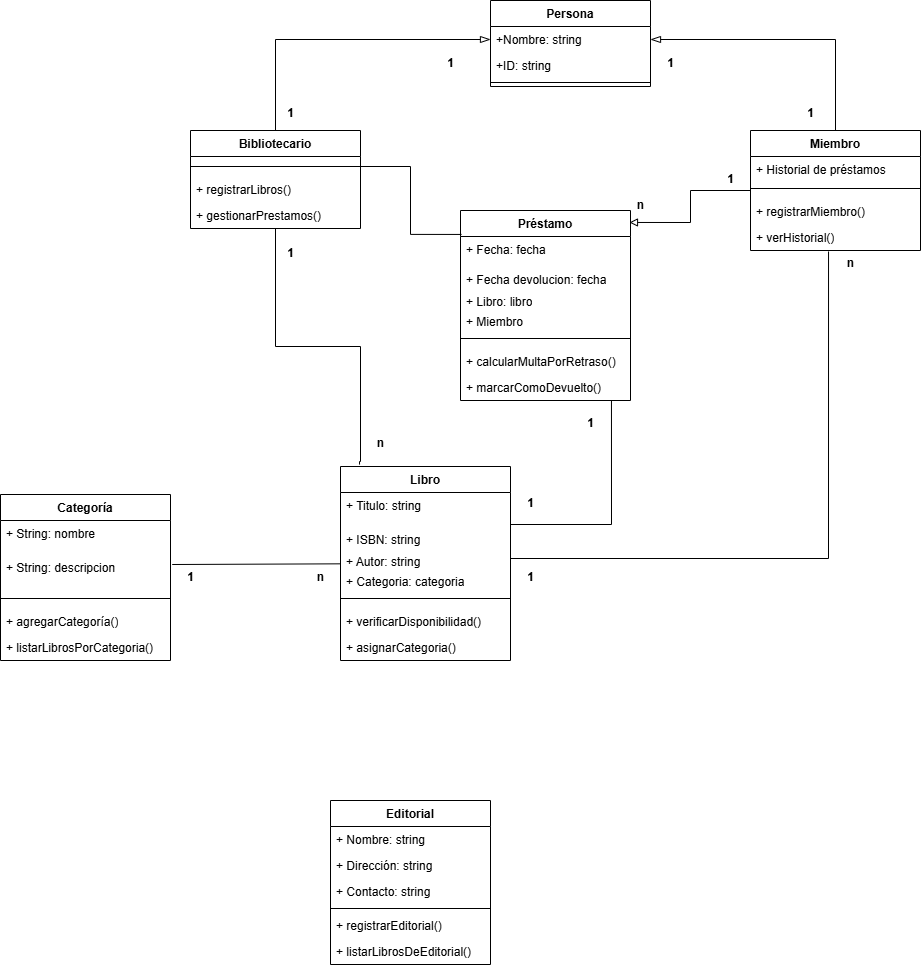

The diagram above was exported from draw.io. Its source (the exported page's mxGraphModel, read from the mxfile embedded in the PNG):
<mxGraphModel dx="1434" dy="786" grid="1" gridSize="10" guides="1" tooltips="1" connect="1" arrows="1" fold="1" page="1" pageScale="1" pageWidth="827" pageHeight="1169" math="0" shadow="0">
  <root>
    <mxCell id="0" />
    <mxCell id="1" parent="0" />
    <mxCell id="8rS9LMEOKrNN_putLrV8-1" value="Libro" style="swimlane;fontStyle=1;align=center;verticalAlign=top;childLayout=stackLayout;horizontal=1;startSize=26;horizontalStack=0;resizeParent=1;resizeParentMax=0;resizeLast=0;collapsible=1;marginBottom=0;whiteSpace=wrap;html=1;" parent="1" vertex="1">
      <mxGeometry x="450" y="506" width="170" height="194" as="geometry" />
    </mxCell>
    <mxCell id="8rS9LMEOKrNN_putLrV8-2" value="+ Titulo: string" style="text;strokeColor=none;fillColor=none;align=left;verticalAlign=top;spacingLeft=4;spacingRight=4;overflow=hidden;rotatable=0;points=[[0,0.5],[1,0.5]];portConstraint=eastwest;whiteSpace=wrap;html=1;" parent="8rS9LMEOKrNN_putLrV8-1" vertex="1">
      <mxGeometry y="26" width="170" height="34" as="geometry" />
    </mxCell>
    <mxCell id="8rS9LMEOKrNN_putLrV8-3" value="+ ISBN: string" style="text;strokeColor=none;fillColor=none;align=left;verticalAlign=top;spacingLeft=4;spacingRight=4;overflow=hidden;rotatable=0;points=[[0,0.5],[1,0.5]];portConstraint=eastwest;whiteSpace=wrap;html=1;" parent="8rS9LMEOKrNN_putLrV8-1" vertex="1">
      <mxGeometry y="60" width="170" height="22" as="geometry" />
    </mxCell>
    <mxCell id="8rS9LMEOKrNN_putLrV8-4" value="&lt;div&gt;+ Autor: string&lt;/div&gt;&lt;div&gt;&lt;br&gt;&lt;/div&gt;" style="text;strokeColor=none;fillColor=none;align=left;verticalAlign=top;spacingLeft=4;spacingRight=4;overflow=hidden;rotatable=0;points=[[0,0.5],[1,0.5]];portConstraint=eastwest;whiteSpace=wrap;html=1;" parent="8rS9LMEOKrNN_putLrV8-1" vertex="1">
      <mxGeometry y="82" width="170" height="20" as="geometry" />
    </mxCell>
    <mxCell id="v4AxrFCOQrU18PYHr7Hi-5" value="+ Categoria: categoria" style="text;strokeColor=none;fillColor=none;align=left;verticalAlign=top;spacingLeft=4;spacingRight=4;overflow=hidden;rotatable=0;points=[[0,0.5],[1,0.5]];portConstraint=eastwest;whiteSpace=wrap;html=1;" parent="8rS9LMEOKrNN_putLrV8-1" vertex="1">
      <mxGeometry y="102" width="170" height="20" as="geometry" />
    </mxCell>
    <mxCell id="8rS9LMEOKrNN_putLrV8-5" value="" style="line;strokeWidth=1;fillColor=none;align=left;verticalAlign=middle;spacingTop=-1;spacingLeft=3;spacingRight=3;rotatable=0;labelPosition=right;points=[];portConstraint=eastwest;strokeColor=inherit;" parent="8rS9LMEOKrNN_putLrV8-1" vertex="1">
      <mxGeometry y="122" width="170" height="20" as="geometry" />
    </mxCell>
    <mxCell id="8rS9LMEOKrNN_putLrV8-6" value="+ verificarDisponibilidad()" style="text;strokeColor=none;fillColor=none;align=left;verticalAlign=top;spacingLeft=4;spacingRight=4;overflow=hidden;rotatable=0;points=[[0,0.5],[1,0.5]];portConstraint=eastwest;whiteSpace=wrap;html=1;" parent="8rS9LMEOKrNN_putLrV8-1" vertex="1">
      <mxGeometry y="142" width="170" height="26" as="geometry" />
    </mxCell>
    <mxCell id="8rS9LMEOKrNN_putLrV8-7" value="+ asignarCategoria()" style="text;strokeColor=none;fillColor=none;align=left;verticalAlign=top;spacingLeft=4;spacingRight=4;overflow=hidden;rotatable=0;points=[[0,0.5],[1,0.5]];portConstraint=eastwest;whiteSpace=wrap;html=1;" parent="8rS9LMEOKrNN_putLrV8-1" vertex="1">
      <mxGeometry y="168" width="170" height="26" as="geometry" />
    </mxCell>
    <mxCell id="8rS9LMEOKrNN_putLrV8-8" value="Miembro" style="swimlane;fontStyle=1;align=center;verticalAlign=top;childLayout=stackLayout;horizontal=1;startSize=26;horizontalStack=0;resizeParent=1;resizeParentMax=0;resizeLast=0;collapsible=1;marginBottom=0;whiteSpace=wrap;html=1;" parent="1" vertex="1">
      <mxGeometry x="860" y="170" width="170" height="120" as="geometry" />
    </mxCell>
    <mxCell id="8rS9LMEOKrNN_putLrV8-10" value="+ Historial de préstamos" style="text;strokeColor=none;fillColor=none;align=left;verticalAlign=top;spacingLeft=4;spacingRight=4;overflow=hidden;rotatable=0;points=[[0,0.5],[1,0.5]];portConstraint=eastwest;whiteSpace=wrap;html=1;" parent="8rS9LMEOKrNN_putLrV8-8" vertex="1">
      <mxGeometry y="26" width="170" height="22" as="geometry" />
    </mxCell>
    <mxCell id="8rS9LMEOKrNN_putLrV8-12" value="" style="line;strokeWidth=1;fillColor=none;align=left;verticalAlign=middle;spacingTop=-1;spacingLeft=3;spacingRight=3;rotatable=0;labelPosition=right;points=[];portConstraint=eastwest;strokeColor=inherit;" parent="8rS9LMEOKrNN_putLrV8-8" vertex="1">
      <mxGeometry y="48" width="170" height="20" as="geometry" />
    </mxCell>
    <mxCell id="8rS9LMEOKrNN_putLrV8-13" value="+ registrarMiembro()" style="text;strokeColor=none;fillColor=none;align=left;verticalAlign=top;spacingLeft=4;spacingRight=4;overflow=hidden;rotatable=0;points=[[0,0.5],[1,0.5]];portConstraint=eastwest;whiteSpace=wrap;html=1;" parent="8rS9LMEOKrNN_putLrV8-8" vertex="1">
      <mxGeometry y="68" width="170" height="26" as="geometry" />
    </mxCell>
    <mxCell id="8rS9LMEOKrNN_putLrV8-14" value="+ verHistorial()" style="text;strokeColor=none;fillColor=none;align=left;verticalAlign=top;spacingLeft=4;spacingRight=4;overflow=hidden;rotatable=0;points=[[0,0.5],[1,0.5]];portConstraint=eastwest;whiteSpace=wrap;html=1;" parent="8rS9LMEOKrNN_putLrV8-8" vertex="1">
      <mxGeometry y="94" width="170" height="26" as="geometry" />
    </mxCell>
    <mxCell id="8rS9LMEOKrNN_putLrV8-15" value="Préstamo" style="swimlane;fontStyle=1;align=center;verticalAlign=top;childLayout=stackLayout;horizontal=1;startSize=26;horizontalStack=0;resizeParent=1;resizeParentMax=0;resizeLast=0;collapsible=1;marginBottom=0;whiteSpace=wrap;html=1;" parent="1" vertex="1">
      <mxGeometry x="570" y="250" width="170" height="190" as="geometry" />
    </mxCell>
    <mxCell id="8rS9LMEOKrNN_putLrV8-16" value="&lt;div&gt;+ Fecha: fecha&lt;br&gt;&lt;/div&gt;&lt;div&gt;&lt;br&gt;&lt;/div&gt;" style="text;strokeColor=none;fillColor=none;align=left;verticalAlign=top;spacingLeft=4;spacingRight=4;overflow=hidden;rotatable=0;points=[[0,0.5],[1,0.5]];portConstraint=eastwest;whiteSpace=wrap;html=1;" parent="8rS9LMEOKrNN_putLrV8-15" vertex="1">
      <mxGeometry y="26" width="170" height="30" as="geometry" />
    </mxCell>
    <mxCell id="8rS9LMEOKrNN_putLrV8-17" value="+ Fecha devolucion: fecha" style="text;strokeColor=none;fillColor=none;align=left;verticalAlign=top;spacingLeft=4;spacingRight=4;overflow=hidden;rotatable=0;points=[[0,0.5],[1,0.5]];portConstraint=eastwest;whiteSpace=wrap;html=1;" parent="8rS9LMEOKrNN_putLrV8-15" vertex="1">
      <mxGeometry y="56" width="170" height="22" as="geometry" />
    </mxCell>
    <mxCell id="8rS9LMEOKrNN_putLrV8-18" value="+ Libro: libro" style="text;strokeColor=none;fillColor=none;align=left;verticalAlign=top;spacingLeft=4;spacingRight=4;overflow=hidden;rotatable=0;points=[[0,0.5],[1,0.5]];portConstraint=eastwest;whiteSpace=wrap;html=1;" parent="8rS9LMEOKrNN_putLrV8-15" vertex="1">
      <mxGeometry y="78" width="170" height="20" as="geometry" />
    </mxCell>
    <mxCell id="v4AxrFCOQrU18PYHr7Hi-3" value="+ Miembro" style="text;strokeColor=none;fillColor=none;align=left;verticalAlign=top;spacingLeft=4;spacingRight=4;overflow=hidden;rotatable=0;points=[[0,0.5],[1,0.5]];portConstraint=eastwest;whiteSpace=wrap;html=1;" parent="8rS9LMEOKrNN_putLrV8-15" vertex="1">
      <mxGeometry y="98" width="170" height="20" as="geometry" />
    </mxCell>
    <mxCell id="8rS9LMEOKrNN_putLrV8-19" value="" style="line;strokeWidth=1;fillColor=none;align=left;verticalAlign=middle;spacingTop=-1;spacingLeft=3;spacingRight=3;rotatable=0;labelPosition=right;points=[];portConstraint=eastwest;strokeColor=inherit;" parent="8rS9LMEOKrNN_putLrV8-15" vertex="1">
      <mxGeometry y="118" width="170" height="20" as="geometry" />
    </mxCell>
    <mxCell id="8rS9LMEOKrNN_putLrV8-20" value="+ calcularMultaPorRetraso()" style="text;strokeColor=none;fillColor=none;align=left;verticalAlign=top;spacingLeft=4;spacingRight=4;overflow=hidden;rotatable=0;points=[[0,0.5],[1,0.5]];portConstraint=eastwest;whiteSpace=wrap;html=1;" parent="8rS9LMEOKrNN_putLrV8-15" vertex="1">
      <mxGeometry y="138" width="170" height="26" as="geometry" />
    </mxCell>
    <mxCell id="8rS9LMEOKrNN_putLrV8-21" value="+ marcarComoDevuelto()" style="text;strokeColor=none;fillColor=none;align=left;verticalAlign=top;spacingLeft=4;spacingRight=4;overflow=hidden;rotatable=0;points=[[0,0.5],[1,0.5]];portConstraint=eastwest;whiteSpace=wrap;html=1;" parent="8rS9LMEOKrNN_putLrV8-15" vertex="1">
      <mxGeometry y="164" width="170" height="26" as="geometry" />
    </mxCell>
    <mxCell id="v4AxrFCOQrU18PYHr7Hi-18" style="edgeStyle=orthogonalEdgeStyle;rounded=0;orthogonalLoop=1;jettySize=auto;html=1;exitX=0.5;exitY=0;exitDx=0;exitDy=0;fontSize=12;startSize=8;endSize=8;entryX=0;entryY=0.5;entryDx=0;entryDy=0;endArrow=blockThin;endFill=0;" parent="1" source="8rS9LMEOKrNN_putLrV8-22" target="v4AxrFCOQrU18PYHr7Hi-11" edge="1">
      <mxGeometry relative="1" as="geometry">
        <mxPoint x="590" y="80" as="targetPoint" />
      </mxGeometry>
    </mxCell>
    <mxCell id="8rS9LMEOKrNN_putLrV8-22" value="Bibliotecario" style="swimlane;fontStyle=1;align=center;verticalAlign=top;childLayout=stackLayout;horizontal=1;startSize=26;horizontalStack=0;resizeParent=1;resizeParentMax=0;resizeLast=0;collapsible=1;marginBottom=0;whiteSpace=wrap;html=1;" parent="1" vertex="1">
      <mxGeometry x="300" y="170" width="170" height="98" as="geometry" />
    </mxCell>
    <mxCell id="8rS9LMEOKrNN_putLrV8-26" value="" style="line;strokeWidth=1;fillColor=none;align=left;verticalAlign=middle;spacingTop=-1;spacingLeft=3;spacingRight=3;rotatable=0;labelPosition=right;points=[];portConstraint=eastwest;strokeColor=inherit;" parent="8rS9LMEOKrNN_putLrV8-22" vertex="1">
      <mxGeometry y="26" width="170" height="20" as="geometry" />
    </mxCell>
    <mxCell id="8rS9LMEOKrNN_putLrV8-27" value="+ registrarLibros()" style="text;strokeColor=none;fillColor=none;align=left;verticalAlign=top;spacingLeft=4;spacingRight=4;overflow=hidden;rotatable=0;points=[[0,0.5],[1,0.5]];portConstraint=eastwest;whiteSpace=wrap;html=1;" parent="8rS9LMEOKrNN_putLrV8-22" vertex="1">
      <mxGeometry y="46" width="170" height="26" as="geometry" />
    </mxCell>
    <mxCell id="8rS9LMEOKrNN_putLrV8-28" value="+ gestionarPrestamos()" style="text;strokeColor=none;fillColor=none;align=left;verticalAlign=top;spacingLeft=4;spacingRight=4;overflow=hidden;rotatable=0;points=[[0,0.5],[1,0.5]];portConstraint=eastwest;whiteSpace=wrap;html=1;" parent="8rS9LMEOKrNN_putLrV8-22" vertex="1">
      <mxGeometry y="72" width="170" height="26" as="geometry" />
    </mxCell>
    <mxCell id="7vryUs7oaRDo2Wz0b5Gp-1" style="edgeStyle=orthogonalEdgeStyle;rounded=0;orthogonalLoop=1;jettySize=auto;html=1;entryX=0.5;entryY=1.038;entryDx=0;entryDy=0;entryPerimeter=0;endArrow=none;endFill=0;exitX=0.112;exitY=-0.01;exitDx=0;exitDy=0;exitPerimeter=0;" edge="1" parent="1" source="8rS9LMEOKrNN_putLrV8-1">
      <mxGeometry relative="1" as="geometry">
        <mxPoint x="385" y="267.99800000000005" as="targetPoint" />
        <mxPoint x="505.93000000000006" y="500.9359999999999" as="sourcePoint" />
        <Array as="points">
          <mxPoint x="469" y="501" />
          <mxPoint x="470" y="501" />
          <mxPoint x="470" y="386" />
          <mxPoint x="385" y="386" />
        </Array>
      </mxGeometry>
    </mxCell>
    <mxCell id="8rS9LMEOKrNN_putLrV8-29" value="Categoría" style="swimlane;fontStyle=1;align=center;verticalAlign=top;childLayout=stackLayout;horizontal=1;startSize=26;horizontalStack=0;resizeParent=1;resizeParentMax=0;resizeLast=0;collapsible=1;marginBottom=0;whiteSpace=wrap;html=1;" parent="1" vertex="1">
      <mxGeometry x="110" y="534" width="170" height="166" as="geometry" />
    </mxCell>
    <mxCell id="8rS9LMEOKrNN_putLrV8-30" value="+ String: nombre" style="text;strokeColor=none;fillColor=none;align=left;verticalAlign=top;spacingLeft=4;spacingRight=4;overflow=hidden;rotatable=0;points=[[0,0.5],[1,0.5]];portConstraint=eastwest;whiteSpace=wrap;html=1;" parent="8rS9LMEOKrNN_putLrV8-29" vertex="1">
      <mxGeometry y="26" width="170" height="34" as="geometry" />
    </mxCell>
    <mxCell id="v4AxrFCOQrU18PYHr7Hi-1" value="+ String: descripcion" style="text;strokeColor=none;fillColor=none;align=left;verticalAlign=top;spacingLeft=4;spacingRight=4;overflow=hidden;rotatable=0;points=[[0,0.5],[1,0.5]];portConstraint=eastwest;whiteSpace=wrap;html=1;" parent="8rS9LMEOKrNN_putLrV8-29" vertex="1">
      <mxGeometry y="60" width="170" height="34" as="geometry" />
    </mxCell>
    <mxCell id="8rS9LMEOKrNN_putLrV8-33" value="" style="line;strokeWidth=1;fillColor=none;align=left;verticalAlign=middle;spacingTop=-1;spacingLeft=3;spacingRight=3;rotatable=0;labelPosition=right;points=[];portConstraint=eastwest;strokeColor=inherit;" parent="8rS9LMEOKrNN_putLrV8-29" vertex="1">
      <mxGeometry y="94" width="170" height="20" as="geometry" />
    </mxCell>
    <mxCell id="8rS9LMEOKrNN_putLrV8-34" value="+ agregarCategoría()" style="text;strokeColor=none;fillColor=none;align=left;verticalAlign=top;spacingLeft=4;spacingRight=4;overflow=hidden;rotatable=0;points=[[0,0.5],[1,0.5]];portConstraint=eastwest;whiteSpace=wrap;html=1;" parent="8rS9LMEOKrNN_putLrV8-29" vertex="1">
      <mxGeometry y="114" width="170" height="26" as="geometry" />
    </mxCell>
    <mxCell id="8rS9LMEOKrNN_putLrV8-35" value="+ listarLibrosPorCategoria()" style="text;strokeColor=none;fillColor=none;align=left;verticalAlign=top;spacingLeft=4;spacingRight=4;overflow=hidden;rotatable=0;points=[[0,0.5],[1,0.5]];portConstraint=eastwest;whiteSpace=wrap;html=1;" parent="8rS9LMEOKrNN_putLrV8-29" vertex="1">
      <mxGeometry y="140" width="170" height="26" as="geometry" />
    </mxCell>
    <mxCell id="v4AxrFCOQrU18PYHr7Hi-4" style="edgeStyle=orthogonalEdgeStyle;rounded=0;orthogonalLoop=1;jettySize=auto;html=1;fontSize=12;startSize=8;endSize=8;endArrow=none;endFill=0;entryX=0.888;entryY=1;entryDx=0;entryDy=0;entryPerimeter=0;exitX=1;exitY=-0.091;exitDx=0;exitDy=0;exitPerimeter=0;" parent="1" source="8rS9LMEOKrNN_putLrV8-3" target="8rS9LMEOKrNN_putLrV8-21" edge="1">
      <mxGeometry relative="1" as="geometry">
        <mxPoint x="930" y="690.2916666666667" as="targetPoint" />
      </mxGeometry>
    </mxCell>
    <mxCell id="v4AxrFCOQrU18PYHr7Hi-7" style="edgeStyle=none;curved=1;rounded=0;orthogonalLoop=1;jettySize=auto;html=1;fontSize=12;startSize=8;endSize=8;endArrow=none;endFill=0;exitX=1.01;exitY=0.294;exitDx=0;exitDy=0;exitPerimeter=0;" parent="1" source="v4AxrFCOQrU18PYHr7Hi-1" target="8rS9LMEOKrNN_putLrV8-1" edge="1">
      <mxGeometry relative="1" as="geometry" />
    </mxCell>
    <mxCell id="v4AxrFCOQrU18PYHr7Hi-8" value="n" style="text;align=center;fontStyle=1;verticalAlign=middle;spacingLeft=3;spacingRight=3;strokeColor=none;rotatable=0;points=[[0,0.5],[1,0.5]];portConstraint=eastwest;html=1;" parent="1" vertex="1">
      <mxGeometry x="390" y="604" width="80" height="26" as="geometry" />
    </mxCell>
    <mxCell id="v4AxrFCOQrU18PYHr7Hi-9" value="1" style="text;align=center;fontStyle=1;verticalAlign=middle;spacingLeft=3;spacingRight=3;strokeColor=none;rotatable=0;points=[[0,0.5],[1,0.5]];portConstraint=eastwest;html=1;" parent="1" vertex="1">
      <mxGeometry x="260" y="604" width="80" height="26" as="geometry" />
    </mxCell>
    <mxCell id="v4AxrFCOQrU18PYHr7Hi-10" value="Persona" style="swimlane;fontStyle=1;align=center;verticalAlign=top;childLayout=stackLayout;horizontal=1;startSize=26;horizontalStack=0;resizeParent=1;resizeParentMax=0;resizeLast=0;collapsible=1;marginBottom=0;whiteSpace=wrap;html=1;" parent="1" vertex="1">
      <mxGeometry x="600" y="40" width="160" height="86" as="geometry" />
    </mxCell>
    <mxCell id="v4AxrFCOQrU18PYHr7Hi-11" value="+Nombre: string" style="text;strokeColor=none;fillColor=none;align=left;verticalAlign=top;spacingLeft=4;spacingRight=4;overflow=hidden;rotatable=0;points=[[0,0.5],[1,0.5]];portConstraint=eastwest;whiteSpace=wrap;html=1;" parent="v4AxrFCOQrU18PYHr7Hi-10" vertex="1">
      <mxGeometry y="26" width="160" height="26" as="geometry" />
    </mxCell>
    <mxCell id="v4AxrFCOQrU18PYHr7Hi-16" value="+ID: string" style="text;strokeColor=none;fillColor=none;align=left;verticalAlign=top;spacingLeft=4;spacingRight=4;overflow=hidden;rotatable=0;points=[[0,0.5],[1,0.5]];portConstraint=eastwest;whiteSpace=wrap;html=1;" parent="v4AxrFCOQrU18PYHr7Hi-10" vertex="1">
      <mxGeometry y="52" width="160" height="26" as="geometry" />
    </mxCell>
    <mxCell id="v4AxrFCOQrU18PYHr7Hi-12" value="" style="line;strokeWidth=1;fillColor=none;align=left;verticalAlign=middle;spacingTop=-1;spacingLeft=3;spacingRight=3;rotatable=0;labelPosition=right;points=[];portConstraint=eastwest;strokeColor=inherit;" parent="v4AxrFCOQrU18PYHr7Hi-10" vertex="1">
      <mxGeometry y="78" width="160" height="8" as="geometry" />
    </mxCell>
    <mxCell id="v4AxrFCOQrU18PYHr7Hi-19" style="edgeStyle=orthogonalEdgeStyle;rounded=0;orthogonalLoop=1;jettySize=auto;html=1;exitX=0.5;exitY=0;exitDx=0;exitDy=0;fontSize=12;startSize=8;endSize=8;entryX=1;entryY=0.5;entryDx=0;entryDy=0;endArrow=blockThin;endFill=0;" parent="1" source="8rS9LMEOKrNN_putLrV8-8" target="v4AxrFCOQrU18PYHr7Hi-11" edge="1">
      <mxGeometry relative="1" as="geometry">
        <mxPoint x="915" y="80" as="targetPoint" />
        <mxPoint x="700" y="180" as="sourcePoint" />
      </mxGeometry>
    </mxCell>
    <mxCell id="7vryUs7oaRDo2Wz0b5Gp-3" value="n" style="text;align=center;fontStyle=1;verticalAlign=middle;spacingLeft=3;spacingRight=3;strokeColor=none;rotatable=0;points=[[0,0.5],[1,0.5]];portConstraint=eastwest;html=1;" vertex="1" parent="1">
      <mxGeometry x="450" y="470" width="80" height="26" as="geometry" />
    </mxCell>
    <mxCell id="7vryUs7oaRDo2Wz0b5Gp-4" value="1" style="text;align=center;fontStyle=1;verticalAlign=middle;spacingLeft=3;spacingRight=3;strokeColor=none;rotatable=0;points=[[0,0.5],[1,0.5]];portConstraint=eastwest;html=1;" vertex="1" parent="1">
      <mxGeometry x="360" y="280" width="80" height="26" as="geometry" />
    </mxCell>
    <mxCell id="7vryUs7oaRDo2Wz0b5Gp-6" style="edgeStyle=orthogonalEdgeStyle;rounded=0;orthogonalLoop=1;jettySize=auto;html=1;entryX=1;entryY=0.5;entryDx=0;entryDy=0;exitX=0.459;exitY=1.038;exitDx=0;exitDy=0;exitPerimeter=0;endArrow=none;endFill=0;" edge="1" parent="1" source="8rS9LMEOKrNN_putLrV8-14" target="8rS9LMEOKrNN_putLrV8-4">
      <mxGeometry relative="1" as="geometry">
        <mxPoint x="939" y="348" as="sourcePoint" />
      </mxGeometry>
    </mxCell>
    <mxCell id="7vryUs7oaRDo2Wz0b5Gp-8" style="edgeStyle=orthogonalEdgeStyle;rounded=0;orthogonalLoop=1;jettySize=auto;html=1;entryX=0.994;entryY=0.063;entryDx=0;entryDy=0;endArrow=block;endFill=0;exitX=0;exitY=0.5;exitDx=0;exitDy=0;entryPerimeter=0;" edge="1" parent="1" source="8rS9LMEOKrNN_putLrV8-8" target="8rS9LMEOKrNN_putLrV8-15">
      <mxGeometry relative="1" as="geometry" />
    </mxCell>
    <mxCell id="7vryUs7oaRDo2Wz0b5Gp-9" value="1" style="text;align=center;fontStyle=1;verticalAlign=middle;spacingLeft=3;spacingRight=3;strokeColor=none;rotatable=0;points=[[0,0.5],[1,0.5]];portConstraint=eastwest;html=1;" vertex="1" parent="1">
      <mxGeometry x="800" y="206" width="80" height="26" as="geometry" />
    </mxCell>
    <mxCell id="7vryUs7oaRDo2Wz0b5Gp-10" value="n" style="text;align=center;fontStyle=1;verticalAlign=middle;spacingLeft=3;spacingRight=3;strokeColor=none;rotatable=0;points=[[0,0.5],[1,0.5]];portConstraint=eastwest;html=1;" vertex="1" parent="1">
      <mxGeometry x="710" y="232" width="80" height="26" as="geometry" />
    </mxCell>
    <mxCell id="7vryUs7oaRDo2Wz0b5Gp-11" value="1" style="text;align=center;fontStyle=1;verticalAlign=middle;spacingLeft=3;spacingRight=3;strokeColor=none;rotatable=0;points=[[0,0.5],[1,0.5]];portConstraint=eastwest;html=1;" vertex="1" parent="1">
      <mxGeometry x="600" y="530" width="80" height="26" as="geometry" />
    </mxCell>
    <mxCell id="7vryUs7oaRDo2Wz0b5Gp-12" value="1" style="text;align=center;fontStyle=1;verticalAlign=middle;spacingLeft=3;spacingRight=3;strokeColor=none;rotatable=0;points=[[0,0.5],[1,0.5]];portConstraint=eastwest;html=1;" vertex="1" parent="1">
      <mxGeometry x="600" y="604" width="80" height="26" as="geometry" />
    </mxCell>
    <mxCell id="7vryUs7oaRDo2Wz0b5Gp-13" value="n" style="text;align=center;fontStyle=1;verticalAlign=middle;spacingLeft=3;spacingRight=3;strokeColor=none;rotatable=0;points=[[0,0.5],[1,0.5]];portConstraint=eastwest;html=1;" vertex="1" parent="1">
      <mxGeometry x="920" y="290" width="80" height="26" as="geometry" />
    </mxCell>
    <mxCell id="7vryUs7oaRDo2Wz0b5Gp-15" value="1" style="text;align=center;fontStyle=1;verticalAlign=middle;spacingLeft=3;spacingRight=3;strokeColor=none;rotatable=0;points=[[0,0.5],[1,0.5]];portConstraint=eastwest;html=1;" vertex="1" parent="1">
      <mxGeometry x="660" y="450" width="80" height="26" as="geometry" />
    </mxCell>
    <mxCell id="7vryUs7oaRDo2Wz0b5Gp-18" style="edgeStyle=orthogonalEdgeStyle;rounded=0;orthogonalLoop=1;jettySize=auto;html=1;entryX=0.006;entryY=0.126;entryDx=0;entryDy=0;entryPerimeter=0;endArrow=none;endFill=0;" edge="1" parent="1" source="8rS9LMEOKrNN_putLrV8-26" target="8rS9LMEOKrNN_putLrV8-15">
      <mxGeometry relative="1" as="geometry" />
    </mxCell>
    <mxCell id="7vryUs7oaRDo2Wz0b5Gp-19" value="1" style="text;align=center;fontStyle=1;verticalAlign=middle;spacingLeft=3;spacingRight=3;strokeColor=none;rotatable=0;points=[[0,0.5],[1,0.5]];portConstraint=eastwest;html=1;" vertex="1" parent="1">
      <mxGeometry x="740" y="90" width="80" height="26" as="geometry" />
    </mxCell>
    <mxCell id="7vryUs7oaRDo2Wz0b5Gp-20" value="1" style="text;align=center;fontStyle=1;verticalAlign=middle;spacingLeft=3;spacingRight=3;strokeColor=none;rotatable=0;points=[[0,0.5],[1,0.5]];portConstraint=eastwest;html=1;" vertex="1" parent="1">
      <mxGeometry x="880" y="140" width="80" height="26" as="geometry" />
    </mxCell>
    <mxCell id="7vryUs7oaRDo2Wz0b5Gp-21" value="1" style="text;align=center;fontStyle=1;verticalAlign=middle;spacingLeft=3;spacingRight=3;strokeColor=none;rotatable=0;points=[[0,0.5],[1,0.5]];portConstraint=eastwest;html=1;" vertex="1" parent="1">
      <mxGeometry x="360" y="140" width="80" height="26" as="geometry" />
    </mxCell>
    <mxCell id="7vryUs7oaRDo2Wz0b5Gp-22" value="1" style="text;align=center;fontStyle=1;verticalAlign=middle;spacingLeft=3;spacingRight=3;strokeColor=none;rotatable=0;points=[[0,0.5],[1,0.5]];portConstraint=eastwest;html=1;" vertex="1" parent="1">
      <mxGeometry x="520" y="90" width="80" height="26" as="geometry" />
    </mxCell>
    <mxCell id="7vryUs7oaRDo2Wz0b5Gp-24" value="Editorial" style="swimlane;fontStyle=1;align=center;verticalAlign=top;childLayout=stackLayout;horizontal=1;startSize=26;horizontalStack=0;resizeParent=1;resizeParentMax=0;resizeLast=0;collapsible=1;marginBottom=0;whiteSpace=wrap;html=1;" vertex="1" parent="1">
      <mxGeometry x="440" y="840" width="160" height="164" as="geometry" />
    </mxCell>
    <mxCell id="7vryUs7oaRDo2Wz0b5Gp-25" value="+ Nombre: string" style="text;strokeColor=none;fillColor=none;align=left;verticalAlign=top;spacingLeft=4;spacingRight=4;overflow=hidden;rotatable=0;points=[[0,0.5],[1,0.5]];portConstraint=eastwest;whiteSpace=wrap;html=1;" vertex="1" parent="7vryUs7oaRDo2Wz0b5Gp-24">
      <mxGeometry y="26" width="160" height="26" as="geometry" />
    </mxCell>
    <mxCell id="7vryUs7oaRDo2Wz0b5Gp-28" value="+ Dirección: string" style="text;strokeColor=none;fillColor=none;align=left;verticalAlign=top;spacingLeft=4;spacingRight=4;overflow=hidden;rotatable=0;points=[[0,0.5],[1,0.5]];portConstraint=eastwest;whiteSpace=wrap;html=1;" vertex="1" parent="7vryUs7oaRDo2Wz0b5Gp-24">
      <mxGeometry y="52" width="160" height="26" as="geometry" />
    </mxCell>
    <mxCell id="7vryUs7oaRDo2Wz0b5Gp-29" value="+ Contacto: string" style="text;strokeColor=none;fillColor=none;align=left;verticalAlign=top;spacingLeft=4;spacingRight=4;overflow=hidden;rotatable=0;points=[[0,0.5],[1,0.5]];portConstraint=eastwest;whiteSpace=wrap;html=1;" vertex="1" parent="7vryUs7oaRDo2Wz0b5Gp-24">
      <mxGeometry y="78" width="160" height="26" as="geometry" />
    </mxCell>
    <mxCell id="7vryUs7oaRDo2Wz0b5Gp-26" value="" style="line;strokeWidth=1;fillColor=none;align=left;verticalAlign=middle;spacingTop=-1;spacingLeft=3;spacingRight=3;rotatable=0;labelPosition=right;points=[];portConstraint=eastwest;strokeColor=inherit;" vertex="1" parent="7vryUs7oaRDo2Wz0b5Gp-24">
      <mxGeometry y="104" width="160" height="8" as="geometry" />
    </mxCell>
    <mxCell id="7vryUs7oaRDo2Wz0b5Gp-27" value="+ registrarEditorial()" style="text;strokeColor=none;fillColor=none;align=left;verticalAlign=top;spacingLeft=4;spacingRight=4;overflow=hidden;rotatable=0;points=[[0,0.5],[1,0.5]];portConstraint=eastwest;whiteSpace=wrap;html=1;" vertex="1" parent="7vryUs7oaRDo2Wz0b5Gp-24">
      <mxGeometry y="112" width="160" height="26" as="geometry" />
    </mxCell>
    <mxCell id="7vryUs7oaRDo2Wz0b5Gp-30" value="+ listarLibrosDeEditorial()" style="text;strokeColor=none;fillColor=none;align=left;verticalAlign=top;spacingLeft=4;spacingRight=4;overflow=hidden;rotatable=0;points=[[0,0.5],[1,0.5]];portConstraint=eastwest;whiteSpace=wrap;html=1;" vertex="1" parent="7vryUs7oaRDo2Wz0b5Gp-24">
      <mxGeometry y="138" width="160" height="26" as="geometry" />
    </mxCell>
  </root>
</mxGraphModel>